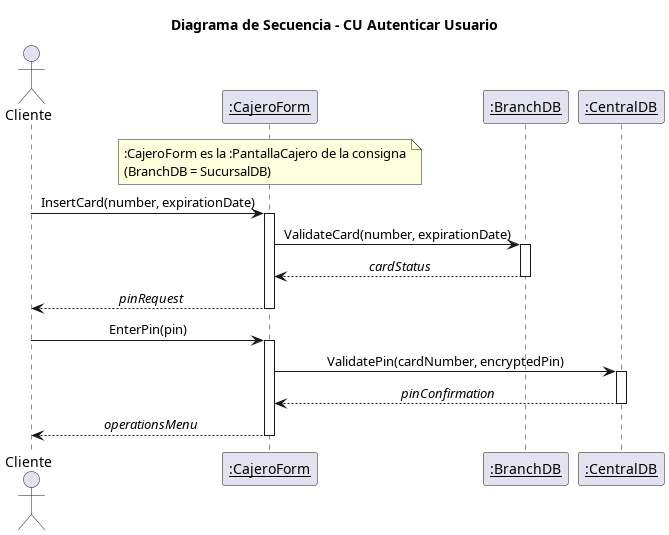

The diagram above was rendered by PlantUML. Its source (embedded in the PNG):
@startuml 05_secuencia_autenticar
title Diagrama de Secuencia - CU Autenticar Usuario
skinparam shadowing false
skinparam sequenceMessageAlign center

actor Cliente
participant "<u>:CajeroForm</u>" as PC
participant "<u>:BranchDB</u>" as SDB
participant "<u>:CentralDB</u>" as CDB

note over PC : :CajeroForm es la :PantallaCajero de la consigna\n(BranchDB = SucursalDB)

Cliente -> PC : InsertCard(number, expirationDate)
activate PC
PC -> SDB : ValidateCard(number, expirationDate)
activate SDB
SDB --> PC : //cardStatus//
deactivate SDB
PC --> Cliente : //pinRequest//
deactivate PC

Cliente -> PC : EnterPin(pin)
activate PC
PC -> CDB : ValidatePin(cardNumber, encryptedPin)
activate CDB
CDB --> PC : //pinConfirmation//
deactivate CDB
PC --> Cliente : //operationsMenu//
deactivate PC
@enduml